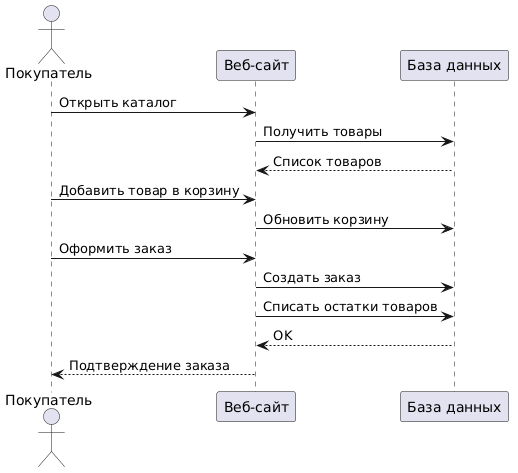

The diagram above was rendered by PlantUML. Its source (embedded in the PNG):
@startuml
actor Покупатель
participant "Веб-сайт" as System
participant "База данных" as DB

Покупатель -> System : Открыть каталог
System -> DB : Получить товары
DB --> System : Список товаров

Покупатель -> System : Добавить товар в корзину
System -> DB : Обновить корзину

Покупатель -> System : Оформить заказ
System -> DB : Создать заказ
System -> DB : Списать остатки товаров

DB --> System : OK
System --> Покупатель : Подтверждение заказа
@enduml